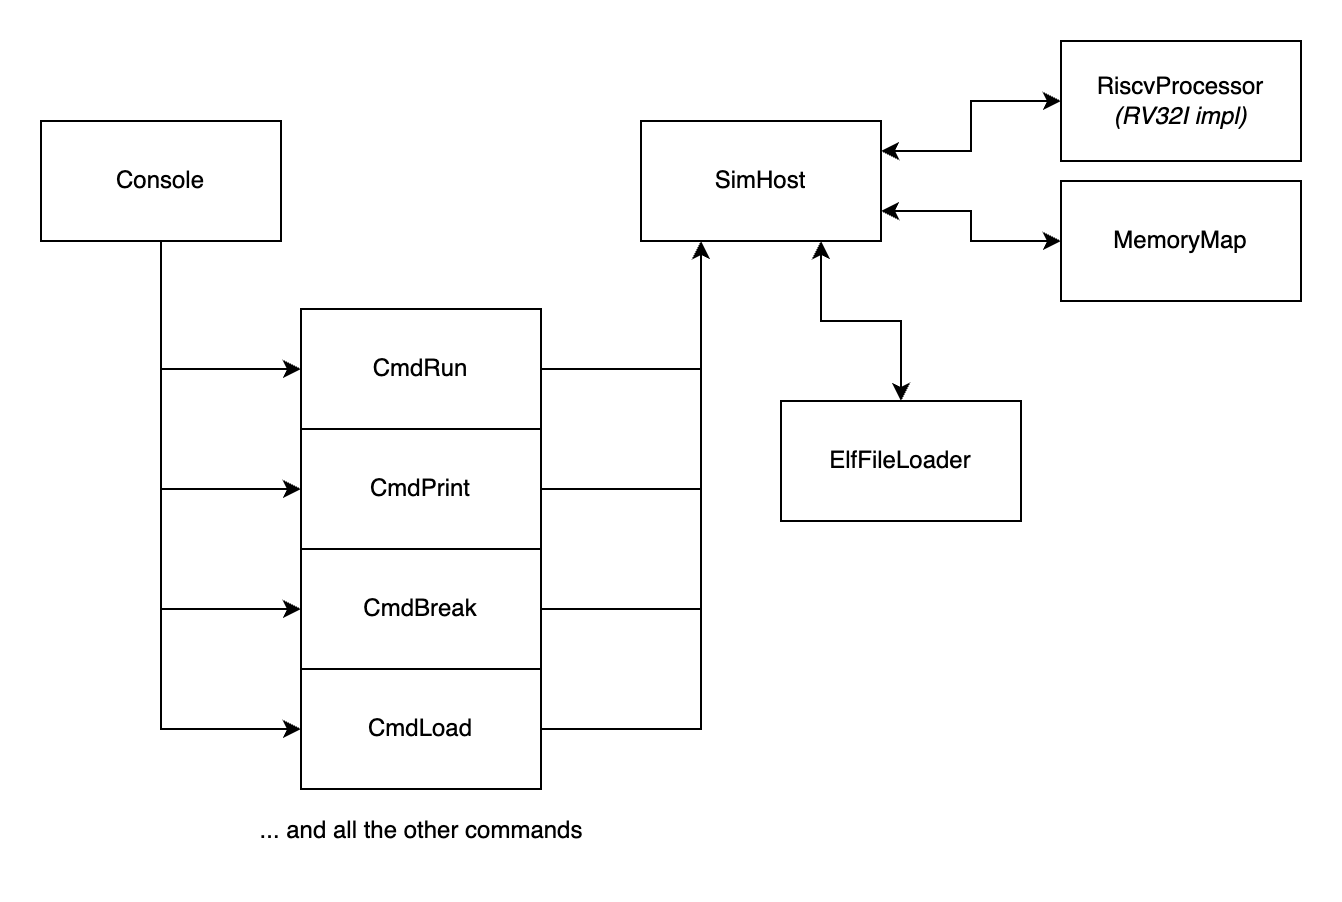

The diagram above was exported from draw.io. Its source (the exported page's mxGraphModel, read from the mxfile embedded in the PNG):
<mxGraphModel dx="1026" dy="772" grid="1" gridSize="10" guides="1" tooltips="1" connect="1" arrows="1" fold="1" page="1" pageScale="1" pageWidth="1169" pageHeight="827" math="0" shadow="0">
  <root>
    <mxCell id="0" />
    <mxCell id="1" parent="0" />
    <mxCell id="N5x1X_2ExQbGGo4JoaNp-1" value="RiscvProcessor &lt;i&gt;(RV32I impl)&lt;/i&gt;" style="rounded=0;whiteSpace=wrap;html=1;" vertex="1" parent="1">
      <mxGeometry x="520" y="160" width="120" height="60" as="geometry" />
    </mxCell>
    <mxCell id="N5x1X_2ExQbGGo4JoaNp-2" value="MemoryMap" style="rounded=0;whiteSpace=wrap;html=1;" vertex="1" parent="1">
      <mxGeometry x="520" y="230" width="120" height="60" as="geometry" />
    </mxCell>
    <mxCell id="N5x1X_2ExQbGGo4JoaNp-18" style="edgeStyle=orthogonalEdgeStyle;rounded=0;orthogonalLoop=1;jettySize=auto;html=1;exitX=1;exitY=0.75;exitDx=0;exitDy=0;entryX=0;entryY=0.5;entryDx=0;entryDy=0;startArrow=classic;startFill=1;" edge="1" parent="1" source="N5x1X_2ExQbGGo4JoaNp-3" target="N5x1X_2ExQbGGo4JoaNp-2">
      <mxGeometry relative="1" as="geometry" />
    </mxCell>
    <mxCell id="N5x1X_2ExQbGGo4JoaNp-19" style="edgeStyle=orthogonalEdgeStyle;rounded=0;orthogonalLoop=1;jettySize=auto;html=1;exitX=1;exitY=0.25;exitDx=0;exitDy=0;entryX=0;entryY=0.5;entryDx=0;entryDy=0;startArrow=classic;startFill=1;" edge="1" parent="1" source="N5x1X_2ExQbGGo4JoaNp-3" target="N5x1X_2ExQbGGo4JoaNp-1">
      <mxGeometry relative="1" as="geometry" />
    </mxCell>
    <mxCell id="N5x1X_2ExQbGGo4JoaNp-25" style="edgeStyle=orthogonalEdgeStyle;rounded=0;orthogonalLoop=1;jettySize=auto;html=1;exitX=0.75;exitY=1;exitDx=0;exitDy=0;entryX=0.5;entryY=0;entryDx=0;entryDy=0;startArrow=classic;startFill=1;" edge="1" parent="1" source="N5x1X_2ExQbGGo4JoaNp-3" target="N5x1X_2ExQbGGo4JoaNp-24">
      <mxGeometry relative="1" as="geometry" />
    </mxCell>
    <mxCell id="N5x1X_2ExQbGGo4JoaNp-3" value="SimHost" style="rounded=0;whiteSpace=wrap;html=1;" vertex="1" parent="1">
      <mxGeometry x="310" y="200" width="120" height="60" as="geometry" />
    </mxCell>
    <mxCell id="N5x1X_2ExQbGGo4JoaNp-9" style="edgeStyle=orthogonalEdgeStyle;rounded=0;orthogonalLoop=1;jettySize=auto;html=1;exitX=0.5;exitY=1;exitDx=0;exitDy=0;entryX=0;entryY=0.5;entryDx=0;entryDy=0;" edge="1" parent="1" source="N5x1X_2ExQbGGo4JoaNp-4" target="N5x1X_2ExQbGGo4JoaNp-5">
      <mxGeometry relative="1" as="geometry" />
    </mxCell>
    <mxCell id="N5x1X_2ExQbGGo4JoaNp-10" style="edgeStyle=orthogonalEdgeStyle;rounded=0;orthogonalLoop=1;jettySize=auto;html=1;exitX=0.5;exitY=1;exitDx=0;exitDy=0;entryX=0;entryY=0.5;entryDx=0;entryDy=0;" edge="1" parent="1" source="N5x1X_2ExQbGGo4JoaNp-4" target="N5x1X_2ExQbGGo4JoaNp-6">
      <mxGeometry relative="1" as="geometry" />
    </mxCell>
    <mxCell id="N5x1X_2ExQbGGo4JoaNp-11" style="edgeStyle=orthogonalEdgeStyle;rounded=0;orthogonalLoop=1;jettySize=auto;html=1;exitX=0.5;exitY=1;exitDx=0;exitDy=0;entryX=0;entryY=0.5;entryDx=0;entryDy=0;" edge="1" parent="1" source="N5x1X_2ExQbGGo4JoaNp-4" target="N5x1X_2ExQbGGo4JoaNp-7">
      <mxGeometry relative="1" as="geometry" />
    </mxCell>
    <mxCell id="N5x1X_2ExQbGGo4JoaNp-13" style="edgeStyle=orthogonalEdgeStyle;rounded=0;orthogonalLoop=1;jettySize=auto;html=1;exitX=0.5;exitY=1;exitDx=0;exitDy=0;entryX=0;entryY=0.5;entryDx=0;entryDy=0;" edge="1" parent="1" source="N5x1X_2ExQbGGo4JoaNp-4" target="N5x1X_2ExQbGGo4JoaNp-12">
      <mxGeometry relative="1" as="geometry" />
    </mxCell>
    <mxCell id="N5x1X_2ExQbGGo4JoaNp-4" value="Console" style="rounded=0;whiteSpace=wrap;html=1;" vertex="1" parent="1">
      <mxGeometry x="10" y="200" width="120" height="60" as="geometry" />
    </mxCell>
    <mxCell id="N5x1X_2ExQbGGo4JoaNp-5" value="CmdRun" style="rounded=0;whiteSpace=wrap;html=1;" vertex="1" parent="1">
      <mxGeometry x="140" y="294" width="120" height="60" as="geometry" />
    </mxCell>
    <mxCell id="N5x1X_2ExQbGGo4JoaNp-21" style="edgeStyle=orthogonalEdgeStyle;rounded=0;orthogonalLoop=1;jettySize=auto;html=1;exitX=1;exitY=0.5;exitDx=0;exitDy=0;entryX=0.25;entryY=1;entryDx=0;entryDy=0;" edge="1" parent="1" source="N5x1X_2ExQbGGo4JoaNp-6" target="N5x1X_2ExQbGGo4JoaNp-3">
      <mxGeometry relative="1" as="geometry" />
    </mxCell>
    <mxCell id="N5x1X_2ExQbGGo4JoaNp-6" value="CmdPrint" style="rounded=0;whiteSpace=wrap;html=1;" vertex="1" parent="1">
      <mxGeometry x="140" y="354" width="120" height="60" as="geometry" />
    </mxCell>
    <mxCell id="N5x1X_2ExQbGGo4JoaNp-22" style="edgeStyle=orthogonalEdgeStyle;rounded=0;orthogonalLoop=1;jettySize=auto;html=1;exitX=1;exitY=0.5;exitDx=0;exitDy=0;entryX=0.25;entryY=1;entryDx=0;entryDy=0;" edge="1" parent="1" source="N5x1X_2ExQbGGo4JoaNp-7" target="N5x1X_2ExQbGGo4JoaNp-3">
      <mxGeometry relative="1" as="geometry" />
    </mxCell>
    <mxCell id="N5x1X_2ExQbGGo4JoaNp-7" value="CmdBreak" style="rounded=0;whiteSpace=wrap;html=1;" vertex="1" parent="1">
      <mxGeometry x="140" y="414" width="120" height="60" as="geometry" />
    </mxCell>
    <mxCell id="N5x1X_2ExQbGGo4JoaNp-8" value="... and all the other commands" style="text;html=1;align=center;verticalAlign=middle;resizable=0;points=[];autosize=1;strokeColor=none;fillColor=none;" vertex="1" parent="1">
      <mxGeometry x="110" y="540" width="180" height="30" as="geometry" />
    </mxCell>
    <mxCell id="N5x1X_2ExQbGGo4JoaNp-23" style="edgeStyle=orthogonalEdgeStyle;rounded=0;orthogonalLoop=1;jettySize=auto;html=1;exitX=1;exitY=0.5;exitDx=0;exitDy=0;entryX=0.25;entryY=1;entryDx=0;entryDy=0;" edge="1" parent="1" source="N5x1X_2ExQbGGo4JoaNp-12" target="N5x1X_2ExQbGGo4JoaNp-3">
      <mxGeometry relative="1" as="geometry" />
    </mxCell>
    <mxCell id="N5x1X_2ExQbGGo4JoaNp-12" value="CmdLoad" style="rounded=0;whiteSpace=wrap;html=1;" vertex="1" parent="1">
      <mxGeometry x="140" y="474" width="120" height="60" as="geometry" />
    </mxCell>
    <mxCell id="N5x1X_2ExQbGGo4JoaNp-20" style="edgeStyle=orthogonalEdgeStyle;rounded=0;orthogonalLoop=1;jettySize=auto;html=1;exitX=1;exitY=0.5;exitDx=0;exitDy=0;entryX=0.25;entryY=1;entryDx=0;entryDy=0;" edge="1" parent="1" source="N5x1X_2ExQbGGo4JoaNp-5" target="N5x1X_2ExQbGGo4JoaNp-3">
      <mxGeometry relative="1" as="geometry" />
    </mxCell>
    <mxCell id="N5x1X_2ExQbGGo4JoaNp-24" value="ElfFileLoader" style="rounded=0;whiteSpace=wrap;html=1;" vertex="1" parent="1">
      <mxGeometry x="380" y="340" width="120" height="60" as="geometry" />
    </mxCell>
  </root>
</mxGraphModel>